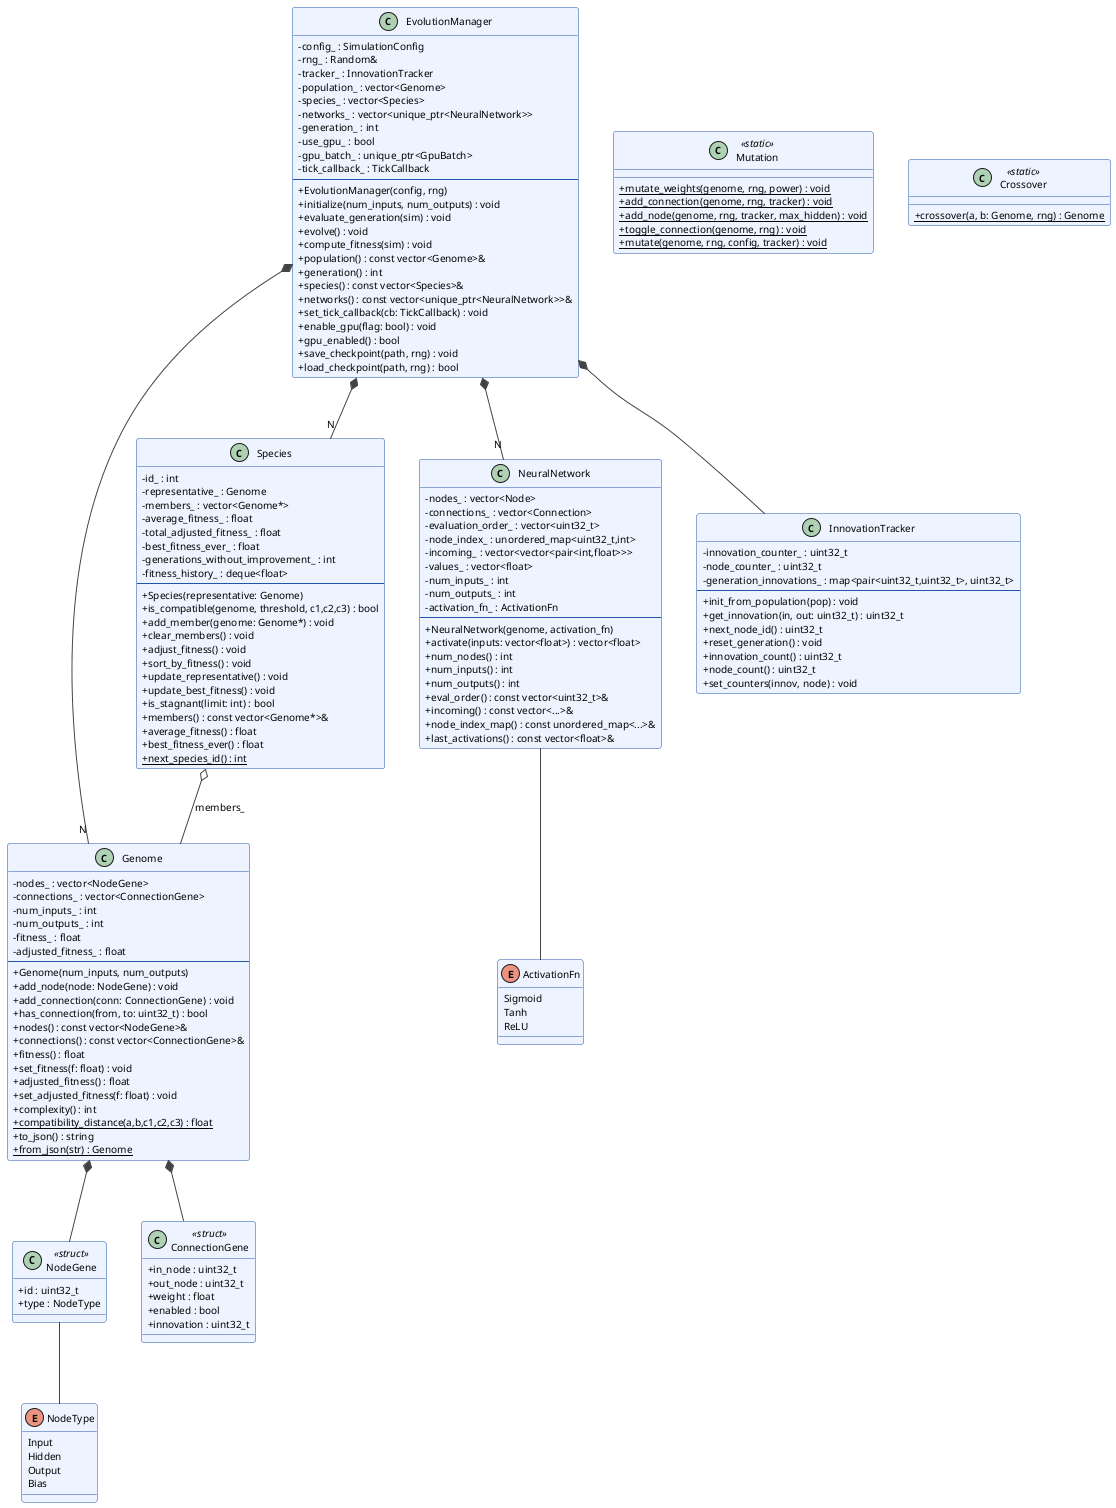

The diagram above was rendered by PlantUML. Its source (embedded in the PNG):
@startuml evolution_classes
skinparam classAttributeIconSize 0
skinparam classBorderColor #2255AA
skinparam classBackgroundColor #EEF4FF
skinparam ArrowColor #444444
skinparam shadowing false
skinparam defaultFontSize 10

class NodeGene <<struct>> {
  + id : uint32_t
  + type : NodeType
}

class ConnectionGene <<struct>> {
  + in_node : uint32_t
  + out_node : uint32_t
  + weight : float
  + enabled : bool
  + innovation : uint32_t
}

enum NodeType {
  Input
  Hidden
  Output
  Bias
}

class Genome {
  - nodes_ : vector<NodeGene>
  - connections_ : vector<ConnectionGene>
  - num_inputs_ : int
  - num_outputs_ : int
  - fitness_ : float
  - adjusted_fitness_ : float
  --
  + Genome(num_inputs, num_outputs)
  + add_node(node: NodeGene) : void
  + add_connection(conn: ConnectionGene) : void
  + has_connection(from, to: uint32_t) : bool
  + nodes() : const vector<NodeGene>&
  + connections() : const vector<ConnectionGene>&
  + fitness() : float
  + set_fitness(f: float) : void
  + adjusted_fitness() : float
  + set_adjusted_fitness(f: float) : void
  + complexity() : int
  + {static} compatibility_distance(a,b,c1,c2,c3) : float
  + to_json() : string
  + {static} from_json(str) : Genome
}

class NeuralNetwork {
  - nodes_ : vector<Node>
  - connections_ : vector<Connection>
  - evaluation_order_ : vector<uint32_t>
  - node_index_ : unordered_map<uint32_t,int>
  - incoming_ : vector<vector<pair<int,float>>>
  - values_ : vector<float>
  - num_inputs_ : int
  - num_outputs_ : int
  - activation_fn_ : ActivationFn
  --
  + NeuralNetwork(genome, activation_fn)
  + activate(inputs: vector<float>) : vector<float>
  + num_nodes() : int
  + num_inputs() : int
  + num_outputs() : int
  + eval_order() : const vector<uint32_t>&
  + incoming() : const vector<...>&
  + node_index_map() : const unordered_map<...>&
  + last_activations() : const vector<float>&
}

enum ActivationFn {
  Sigmoid
  Tanh
  ReLU
}

class Species {
  - id_ : int
  - representative_ : Genome
  - members_ : vector<Genome*>
  - average_fitness_ : float
  - total_adjusted_fitness_ : float
  - best_fitness_ever_ : float
  - generations_without_improvement_ : int
  - fitness_history_ : deque<float>
  --
  + Species(representative: Genome)
  + is_compatible(genome, threshold, c1,c2,c3) : bool
  + add_member(genome: Genome*) : void
  + clear_members() : void
  + adjust_fitness() : void
  + sort_by_fitness() : void
  + update_representative() : void
  + update_best_fitness() : void
  + is_stagnant(limit: int) : bool
  + members() : const vector<Genome*>&
  + average_fitness() : float
  + best_fitness_ever() : float
  + {static} next_species_id() : int
}

class InnovationTracker {
  - innovation_counter_ : uint32_t
  - node_counter_ : uint32_t
  - generation_innovations_ : map<pair<uint32_t,uint32_t>, uint32_t>
  --
  + init_from_population(pop) : void
  + get_innovation(in, out: uint32_t) : uint32_t
  + next_node_id() : uint32_t
  + reset_generation() : void
  + innovation_count() : uint32_t
  + node_count() : uint32_t
  + set_counters(innov, node) : void
}

class Mutation <<static>> {
  + {static} mutate_weights(genome, rng, power) : void
  + {static} add_connection(genome, rng, tracker) : void
  + {static} add_node(genome, rng, tracker, max_hidden) : void
  + {static} toggle_connection(genome, rng) : void
  + {static} mutate(genome, rng, config, tracker) : void
}

class Crossover <<static>> {
  + {static} crossover(a, b: Genome, rng) : Genome
}

class EvolutionManager {
  - config_ : SimulationConfig
  - rng_ : Random&
  - tracker_ : InnovationTracker
  - population_ : vector<Genome>
  - species_ : vector<Species>
  - networks_ : vector<unique_ptr<NeuralNetwork>>
  - generation_ : int
  - use_gpu_ : bool
  - gpu_batch_ : unique_ptr<GpuBatch>
  - tick_callback_ : TickCallback
  --
  + EvolutionManager(config, rng)
  + initialize(num_inputs, num_outputs) : void
  + evaluate_generation(sim) : void
  + evolve() : void
  + compute_fitness(sim) : void
  + population() : const vector<Genome>&
  + generation() : int
  + species() : const vector<Species>&
  + networks() : const vector<unique_ptr<NeuralNetwork>>&
  + set_tick_callback(cb: TickCallback) : void
  + enable_gpu(flag: bool) : void
  + gpu_enabled() : bool
  + save_checkpoint(path, rng) : void
  + load_checkpoint(path, rng) : bool
}

Genome *-- NodeGene
Genome *-- ConnectionGene
NodeGene -- NodeType
NeuralNetwork -- ActivationFn
EvolutionManager *-- "N" Genome
EvolutionManager *-- "N" Species
EvolutionManager *-- "N" NeuralNetwork
EvolutionManager *-- InnovationTracker
Species o-- Genome : members_

@enduml